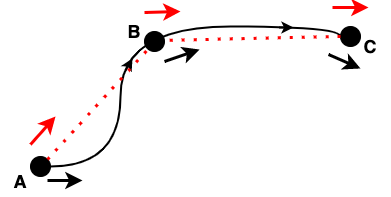

The diagram above was exported from draw.io. Its source (the exported page's mxGraphModel, read from the mxfile embedded in the PNG):
<mxGraphModel dx="347" dy="231" grid="1" gridSize="10" guides="1" tooltips="1" connect="1" arrows="1" fold="1" page="1" pageScale="1" pageWidth="827" pageHeight="1169" math="0" shadow="0">
  <root>
    <mxCell id="0" />
    <mxCell id="1" parent="0" />
    <mxCell id="vY2vUCDJsOiyYfQMJoSJ-5" value="" style="ellipse;whiteSpace=wrap;html=1;aspect=fixed;fillColor=#000000;" vertex="1" parent="1">
      <mxGeometry x="290" y="300" width="20" height="20" as="geometry" />
    </mxCell>
    <mxCell id="vY2vUCDJsOiyYfQMJoSJ-6" value="" style="ellipse;whiteSpace=wrap;html=1;aspect=fixed;fillColor=#000000;" vertex="1" parent="1">
      <mxGeometry x="600" y="170" width="20" height="20" as="geometry" />
    </mxCell>
    <mxCell id="vY2vUCDJsOiyYfQMJoSJ-7" value="" style="ellipse;whiteSpace=wrap;html=1;aspect=fixed;fillColor=#000000;" vertex="1" parent="1">
      <mxGeometry x="404" y="175" width="20" height="20" as="geometry" />
    </mxCell>
    <mxCell id="vY2vUCDJsOiyYfQMJoSJ-16" value="" style="endArrow=none;html=1;rounded=0;edgeStyle=orthogonalEdgeStyle;curved=1;exitX=1;exitY=0.5;exitDx=0;exitDy=0;entryX=0;entryY=0.5;entryDx=0;entryDy=0;strokeWidth=2;" edge="1" parent="1" source="vY2vUCDJsOiyYfQMJoSJ-5" target="vY2vUCDJsOiyYfQMJoSJ-6">
      <mxGeometry width="50" height="50" relative="1" as="geometry">
        <mxPoint x="470" y="280" as="sourcePoint" />
        <mxPoint x="590" y="180" as="targetPoint" />
        <Array as="points">
          <mxPoint x="380" y="310" />
          <mxPoint x="380" y="170" />
          <mxPoint x="600" y="170" />
        </Array>
      </mxGeometry>
    </mxCell>
    <mxCell id="vY2vUCDJsOiyYfQMJoSJ-19" value="&lt;font style=&quot;font-size: 18px&quot;&gt;&lt;b&gt;A&lt;/b&gt;&lt;/font&gt;" style="text;html=1;strokeColor=none;fillColor=none;align=center;verticalAlign=middle;whiteSpace=wrap;rounded=0;" vertex="1" parent="1">
      <mxGeometry x="260" y="310" width="40" height="30" as="geometry" />
    </mxCell>
    <mxCell id="vY2vUCDJsOiyYfQMJoSJ-20" value="&lt;font style=&quot;font-size: 18px&quot;&gt;&lt;b&gt;B&lt;/b&gt;&lt;/font&gt;" style="text;html=1;strokeColor=none;fillColor=none;align=center;verticalAlign=middle;whiteSpace=wrap;rounded=0;" vertex="1" parent="1">
      <mxGeometry x="374" y="160" width="40" height="30" as="geometry" />
    </mxCell>
    <mxCell id="vY2vUCDJsOiyYfQMJoSJ-21" value="&lt;font style=&quot;font-size: 18px&quot;&gt;&lt;b&gt;C&lt;/b&gt;&lt;/font&gt;" style="text;html=1;strokeColor=none;fillColor=none;align=center;verticalAlign=middle;whiteSpace=wrap;rounded=0;" vertex="1" parent="1">
      <mxGeometry x="610" y="175" width="40" height="30" as="geometry" />
    </mxCell>
    <mxCell id="vY2vUCDJsOiyYfQMJoSJ-22" value="" style="endArrow=classic;html=1;rounded=0;fontSize=18;strokeWidth=2;curved=1;" edge="1" parent="1">
      <mxGeometry width="50" height="50" relative="1" as="geometry">
        <mxPoint x="385" y="214" as="sourcePoint" />
        <mxPoint x="392" y="202" as="targetPoint" />
      </mxGeometry>
    </mxCell>
    <mxCell id="vY2vUCDJsOiyYfQMJoSJ-23" value="" style="endArrow=classic;html=1;rounded=0;fontSize=18;strokeWidth=2;curved=1;" edge="1" parent="1">
      <mxGeometry width="50" height="50" relative="1" as="geometry">
        <mxPoint x="539" y="171" as="sourcePoint" />
        <mxPoint x="553" y="171" as="targetPoint" />
      </mxGeometry>
    </mxCell>
    <mxCell id="vY2vUCDJsOiyYfQMJoSJ-25" value="" style="endArrow=none;dashed=1;html=1;dashPattern=1 3;strokeWidth=3;rounded=0;fontSize=16;curved=1;exitX=1;exitY=0;exitDx=0;exitDy=0;fillColor=#f8cecc;strokeColor=#FF0000;" edge="1" parent="1" source="vY2vUCDJsOiyYfQMJoSJ-5">
      <mxGeometry width="50" height="50" relative="1" as="geometry">
        <mxPoint x="410" y="280" as="sourcePoint" />
        <mxPoint x="410" y="190" as="targetPoint" />
      </mxGeometry>
    </mxCell>
    <mxCell id="vY2vUCDJsOiyYfQMJoSJ-30" value="" style="endArrow=none;dashed=1;html=1;dashPattern=1 3;strokeWidth=3;rounded=0;fontSize=16;curved=1;fillColor=#f8cecc;strokeColor=#FF0000;entryX=1.024;entryY=0.442;entryDx=0;entryDy=0;entryPerimeter=0;" edge="1" parent="1" target="vY2vUCDJsOiyYfQMJoSJ-7">
      <mxGeometry width="50" height="50" relative="1" as="geometry">
        <mxPoint x="600" y="180" as="sourcePoint" />
        <mxPoint x="420" y="200" as="targetPoint" />
      </mxGeometry>
    </mxCell>
    <mxCell id="vY2vUCDJsOiyYfQMJoSJ-31" value="" style="endArrow=classic;html=1;rounded=0;fontSize=15;startSize=6;endSize=8;targetPerimeterSpacing=0;strokeColor=#FF0000;strokeWidth=3;curved=1;" edge="1" parent="1">
      <mxGeometry width="50" height="50" relative="1" as="geometry">
        <mxPoint x="290" y="288" as="sourcePoint" />
        <mxPoint x="315" y="260" as="targetPoint" />
      </mxGeometry>
    </mxCell>
    <mxCell id="vY2vUCDJsOiyYfQMJoSJ-32" value="" style="endArrow=classic;html=1;rounded=0;fontSize=15;startSize=6;endSize=8;targetPerimeterSpacing=0;strokeColor=#000000;strokeWidth=3;curved=1;" edge="1" parent="1">
      <mxGeometry width="50" height="50" relative="1" as="geometry">
        <mxPoint x="307" y="324" as="sourcePoint" />
        <mxPoint x="342" y="324" as="targetPoint" />
      </mxGeometry>
    </mxCell>
    <mxCell id="vY2vUCDJsOiyYfQMJoSJ-33" value="" style="endArrow=classic;html=1;rounded=0;fontSize=15;startSize=6;endSize=8;targetPerimeterSpacing=0;strokeColor=#FF0000;strokeWidth=3;curved=1;" edge="1" parent="1">
      <mxGeometry width="50" height="50" relative="1" as="geometry">
        <mxPoint x="404" y="156" as="sourcePoint" />
        <mxPoint x="440" y="155" as="targetPoint" />
      </mxGeometry>
    </mxCell>
    <mxCell id="vY2vUCDJsOiyYfQMJoSJ-34" value="" style="endArrow=classic;html=1;rounded=0;fontSize=15;startSize=6;endSize=8;targetPerimeterSpacing=0;strokeColor=#000000;strokeWidth=3;curved=1;" edge="1" parent="1">
      <mxGeometry width="50" height="50" relative="1" as="geometry">
        <mxPoint x="424" y="205" as="sourcePoint" />
        <mxPoint x="459" y="193" as="targetPoint" />
      </mxGeometry>
    </mxCell>
    <mxCell id="vY2vUCDJsOiyYfQMJoSJ-35" value="" style="endArrow=classic;html=1;rounded=0;fontSize=15;startSize=6;endSize=8;targetPerimeterSpacing=0;strokeColor=#FF0000;strokeWidth=3;curved=1;" edge="1" parent="1">
      <mxGeometry width="50" height="50" relative="1" as="geometry">
        <mxPoint x="592" y="151" as="sourcePoint" />
        <mxPoint x="628" y="151" as="targetPoint" />
      </mxGeometry>
    </mxCell>
    <mxCell id="vY2vUCDJsOiyYfQMJoSJ-36" value="" style="endArrow=classic;html=1;rounded=0;fontSize=15;startSize=6;endSize=8;targetPerimeterSpacing=0;strokeColor=#000000;strokeWidth=3;curved=1;" edge="1" parent="1">
      <mxGeometry width="50" height="50" relative="1" as="geometry">
        <mxPoint x="588" y="198" as="sourcePoint" />
        <mxPoint x="620" y="212" as="targetPoint" />
      </mxGeometry>
    </mxCell>
  </root>
</mxGraphModel>